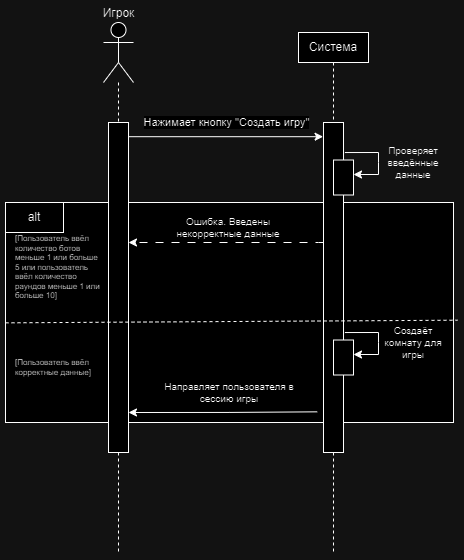

The diagram above was exported from draw.io. Its source (the exported page's mxGraphModel, read from the mxfile embedded in the PNG):
<mxGraphModel dx="989" dy="529" grid="1" gridSize="10" guides="1" tooltips="1" connect="1" arrows="1" fold="1" page="1" pageScale="1" pageWidth="827" pageHeight="1169" math="0" shadow="0">
  <root>
    <mxCell id="0" />
    <mxCell id="1" parent="0" />
    <mxCell id="lXmn0Xmn--Js7m9CCtlN-90" value="Игрок" style="shape=umlActor;verticalLabelPosition=top;verticalAlign=bottom;html=1;outlineConnect=0;labelPosition=center;align=center;" vertex="1" parent="1">
      <mxGeometry x="480" y="660" width="30" height="60" as="geometry" />
    </mxCell>
    <mxCell id="lXmn0Xmn--Js7m9CCtlN-91" value="Система" style="rounded=0;whiteSpace=wrap;html=1;" vertex="1" parent="1">
      <mxGeometry x="675" y="670" width="70" height="30" as="geometry" />
    </mxCell>
    <mxCell id="lXmn0Xmn--Js7m9CCtlN-94" value="" style="endArrow=none;dashed=1;html=1;rounded=0;entryX=0.5;entryY=0;entryDx=0;entryDy=0;" edge="1" parent="1" source="lXmn0Xmn--Js7m9CCtlN-90" target="lXmn0Xmn--Js7m9CCtlN-92">
      <mxGeometry width="50" height="50" relative="1" as="geometry">
        <mxPoint x="495" y="700" as="sourcePoint" />
        <mxPoint x="645" y="830" as="targetPoint" />
      </mxGeometry>
    </mxCell>
    <mxCell id="lXmn0Xmn--Js7m9CCtlN-95" value="" style="endArrow=none;dashed=1;html=1;rounded=0;entryX=0.5;entryY=0;entryDx=0;entryDy=0;exitX=0.5;exitY=1;exitDx=0;exitDy=0;" edge="1" parent="1" source="lXmn0Xmn--Js7m9CCtlN-91" target="lXmn0Xmn--Js7m9CCtlN-93">
      <mxGeometry width="50" height="50" relative="1" as="geometry">
        <mxPoint x="635" y="700" as="sourcePoint" />
        <mxPoint x="635" y="760" as="targetPoint" />
      </mxGeometry>
    </mxCell>
    <mxCell id="lXmn0Xmn--Js7m9CCtlN-96" value="" style="endArrow=none;dashed=1;html=1;rounded=0;exitX=0.5;exitY=1;exitDx=0;exitDy=0;" edge="1" parent="1" source="lXmn0Xmn--Js7m9CCtlN-92">
      <mxGeometry width="50" height="50" relative="1" as="geometry">
        <mxPoint x="495" y="1100" as="sourcePoint" />
        <mxPoint x="495" y="1191.3333333333333" as="targetPoint" />
      </mxGeometry>
    </mxCell>
    <mxCell id="lXmn0Xmn--Js7m9CCtlN-97" value="" style="endArrow=none;dashed=1;html=1;rounded=0;exitX=0.5;exitY=1;exitDx=0;exitDy=0;" edge="1" parent="1" source="lXmn0Xmn--Js7m9CCtlN-93">
      <mxGeometry width="50" height="50" relative="1" as="geometry">
        <mxPoint x="755" y="1080" as="sourcePoint" />
        <mxPoint x="710" y="1190" as="targetPoint" />
      </mxGeometry>
    </mxCell>
    <mxCell id="lXmn0Xmn--Js7m9CCtlN-98" value="" style="endArrow=classic;html=1;rounded=0;exitX=0.958;exitY=0.043;exitDx=0;exitDy=0;exitPerimeter=0;entryX=-0.02;entryY=0.043;entryDx=0;entryDy=0;entryPerimeter=0;" edge="1" parent="1" source="lXmn0Xmn--Js7m9CCtlN-92" target="lXmn0Xmn--Js7m9CCtlN-93">
      <mxGeometry width="50" height="50" relative="1" as="geometry">
        <mxPoint x="505" y="779.9999999999999" as="sourcePoint" />
        <mxPoint x="741.3800000000001" y="780.65" as="targetPoint" />
      </mxGeometry>
    </mxCell>
    <mxCell id="lXmn0Xmn--Js7m9CCtlN-99" value="Нажимает кнопку &quot;Создать игру&quot;" style="edgeLabel;html=1;align=center;verticalAlign=middle;resizable=0;points=[];" vertex="1" connectable="0" parent="lXmn0Xmn--Js7m9CCtlN-98">
      <mxGeometry x="-0.1031" y="-2" relative="1" as="geometry">
        <mxPoint x="11" y="-17" as="offset" />
      </mxGeometry>
    </mxCell>
    <mxCell id="lXmn0Xmn--Js7m9CCtlN-101" value="Проверяет введённые данные" style="text;html=1;align=center;verticalAlign=middle;whiteSpace=wrap;rounded=0;fontSize=10;" vertex="1" parent="1">
      <mxGeometry x="760" y="790" width="60" height="20" as="geometry" />
    </mxCell>
    <mxCell id="lXmn0Xmn--Js7m9CCtlN-100" value="" style="endArrow=classic;html=1;rounded=0;exitX=1.076;exitY=0.047;exitDx=0;exitDy=0;exitPerimeter=0;" edge="1" parent="1">
      <mxGeometry width="50" height="50" relative="1" as="geometry">
        <mxPoint x="721.3799999999999" y="790.0400000000001" as="sourcePoint" />
        <mxPoint x="730" y="812" as="targetPoint" />
        <Array as="points">
          <mxPoint x="755" y="790" />
          <mxPoint x="755" y="800" />
          <mxPoint x="755" y="812" />
        </Array>
      </mxGeometry>
    </mxCell>
    <mxCell id="lXmn0Xmn--Js7m9CCtlN-116" value="" style="rounded=0;whiteSpace=wrap;html=1;" vertex="1" parent="1">
      <mxGeometry x="382" y="840" width="448" height="220" as="geometry" />
    </mxCell>
    <mxCell id="lXmn0Xmn--Js7m9CCtlN-93" value="" style="rounded=0;whiteSpace=wrap;html=1;" vertex="1" parent="1">
      <mxGeometry x="700" y="760" width="20" height="330" as="geometry" />
    </mxCell>
    <mxCell id="lXmn0Xmn--Js7m9CCtlN-92" value="" style="rounded=0;whiteSpace=wrap;html=1;" vertex="1" parent="1">
      <mxGeometry x="485" y="760" width="20" height="330" as="geometry" />
    </mxCell>
    <mxCell id="lXmn0Xmn--Js7m9CCtlN-117" value="alt" style="rounded=0;whiteSpace=wrap;html=1;" vertex="1" parent="1">
      <mxGeometry x="382" y="840" width="58" height="30" as="geometry" />
    </mxCell>
    <mxCell id="lXmn0Xmn--Js7m9CCtlN-118" value="[Пользователь ввёл количество ботов меньше 1 или больше 5 или пользователь ввёл количество раундов меньше 1 или больше 10]" style="text;html=1;align=left;verticalAlign=middle;whiteSpace=wrap;rounded=0;fontSize=8;" vertex="1" parent="1">
      <mxGeometry x="390" y="890" width="90" height="30" as="geometry" />
    </mxCell>
    <mxCell id="lXmn0Xmn--Js7m9CCtlN-114" value="" style="endArrow=classic;html=1;rounded=0;entryX=1;entryY=0.25;entryDx=0;entryDy=0;dashed=1;dashPattern=8 8;" edge="1" parent="1">
      <mxGeometry width="50" height="50" relative="1" as="geometry">
        <mxPoint x="700" y="880" as="sourcePoint" />
        <mxPoint x="505" y="879.9999999999999" as="targetPoint" />
        <Array as="points">
          <mxPoint x="695" y="880" />
        </Array>
      </mxGeometry>
    </mxCell>
    <mxCell id="lXmn0Xmn--Js7m9CCtlN-115" value="Ошибка. Введены некорректные данные" style="text;html=1;align=center;verticalAlign=middle;whiteSpace=wrap;rounded=0;fontSize=10;" vertex="1" parent="1">
      <mxGeometry x="535" y="840" width="140" height="50" as="geometry" />
    </mxCell>
    <mxCell id="lXmn0Xmn--Js7m9CCtlN-120" value="" style="endArrow=none;dashed=1;html=1;rounded=0;entryX=1.009;entryY=0.535;entryDx=0;entryDy=0;entryPerimeter=0;exitX=0;exitY=0.547;exitDx=0;exitDy=0;exitPerimeter=0;" edge="1" parent="1" source="lXmn0Xmn--Js7m9CCtlN-116" target="lXmn0Xmn--Js7m9CCtlN-116">
      <mxGeometry width="50" height="50" relative="1" as="geometry">
        <mxPoint x="280" y="1020" as="sourcePoint" />
        <mxPoint x="330" y="970" as="targetPoint" />
        <Array as="points" />
      </mxGeometry>
    </mxCell>
    <mxCell id="lXmn0Xmn--Js7m9CCtlN-121" value="[Пользователь ввёл корректные данные]" style="text;html=1;align=left;verticalAlign=middle;whiteSpace=wrap;rounded=0;fontSize=8;" vertex="1" parent="1">
      <mxGeometry x="390" y="990" width="90" height="30" as="geometry" />
    </mxCell>
    <mxCell id="lXmn0Xmn--Js7m9CCtlN-122" value="Создаёт комнату для игры" style="text;html=1;align=center;verticalAlign=middle;whiteSpace=wrap;rounded=0;fontSize=10;" vertex="1" parent="1">
      <mxGeometry x="760" y="970" width="60" height="20" as="geometry" />
    </mxCell>
    <mxCell id="lXmn0Xmn--Js7m9CCtlN-123" value="" style="rounded=0;whiteSpace=wrap;html=1;" vertex="1" parent="1">
      <mxGeometry x="710" y="977.5" width="20" height="35" as="geometry" />
    </mxCell>
    <mxCell id="lXmn0Xmn--Js7m9CCtlN-124" value="" style="endArrow=classic;html=1;rounded=0;exitX=1.076;exitY=0.047;exitDx=0;exitDy=0;exitPerimeter=0;" edge="1" parent="1">
      <mxGeometry width="50" height="50" relative="1" as="geometry">
        <mxPoint x="721.3799999999999" y="970.0400000000001" as="sourcePoint" />
        <mxPoint x="730" y="992" as="targetPoint" />
        <Array as="points">
          <mxPoint x="755" y="970" />
          <mxPoint x="755" y="980" />
          <mxPoint x="755" y="992" />
        </Array>
      </mxGeometry>
    </mxCell>
    <mxCell id="lXmn0Xmn--Js7m9CCtlN-104" value="" style="rounded=0;whiteSpace=wrap;html=1;" vertex="1" parent="1">
      <mxGeometry x="710" y="797.5" width="20" height="35" as="geometry" />
    </mxCell>
    <mxCell id="lXmn0Xmn--Js7m9CCtlN-125" value="" style="endArrow=classic;html=1;rounded=0;exitX=-0.133;exitY=0.68;exitDx=0;exitDy=0;exitPerimeter=0;entryX=1.183;entryY=0.682;entryDx=0;entryDy=0;entryPerimeter=0;" edge="1" parent="1">
      <mxGeometry width="50" height="50" relative="1" as="geometry">
        <mxPoint x="693.6800000000002" y="1049.33" as="sourcePoint" />
        <mxPoint x="504.99999999999983" y="1049.9900000000002" as="targetPoint" />
        <Array as="points">
          <mxPoint x="606.34" y="1049.93" />
        </Array>
      </mxGeometry>
    </mxCell>
    <mxCell id="lXmn0Xmn--Js7m9CCtlN-126" value="Направляет пользователя в сессию игры" style="text;html=1;align=center;verticalAlign=middle;whiteSpace=wrap;rounded=0;fontSize=10;" vertex="1" parent="1">
      <mxGeometry x="536" y="1010" width="140" height="40" as="geometry" />
    </mxCell>
  </root>
</mxGraphModel>